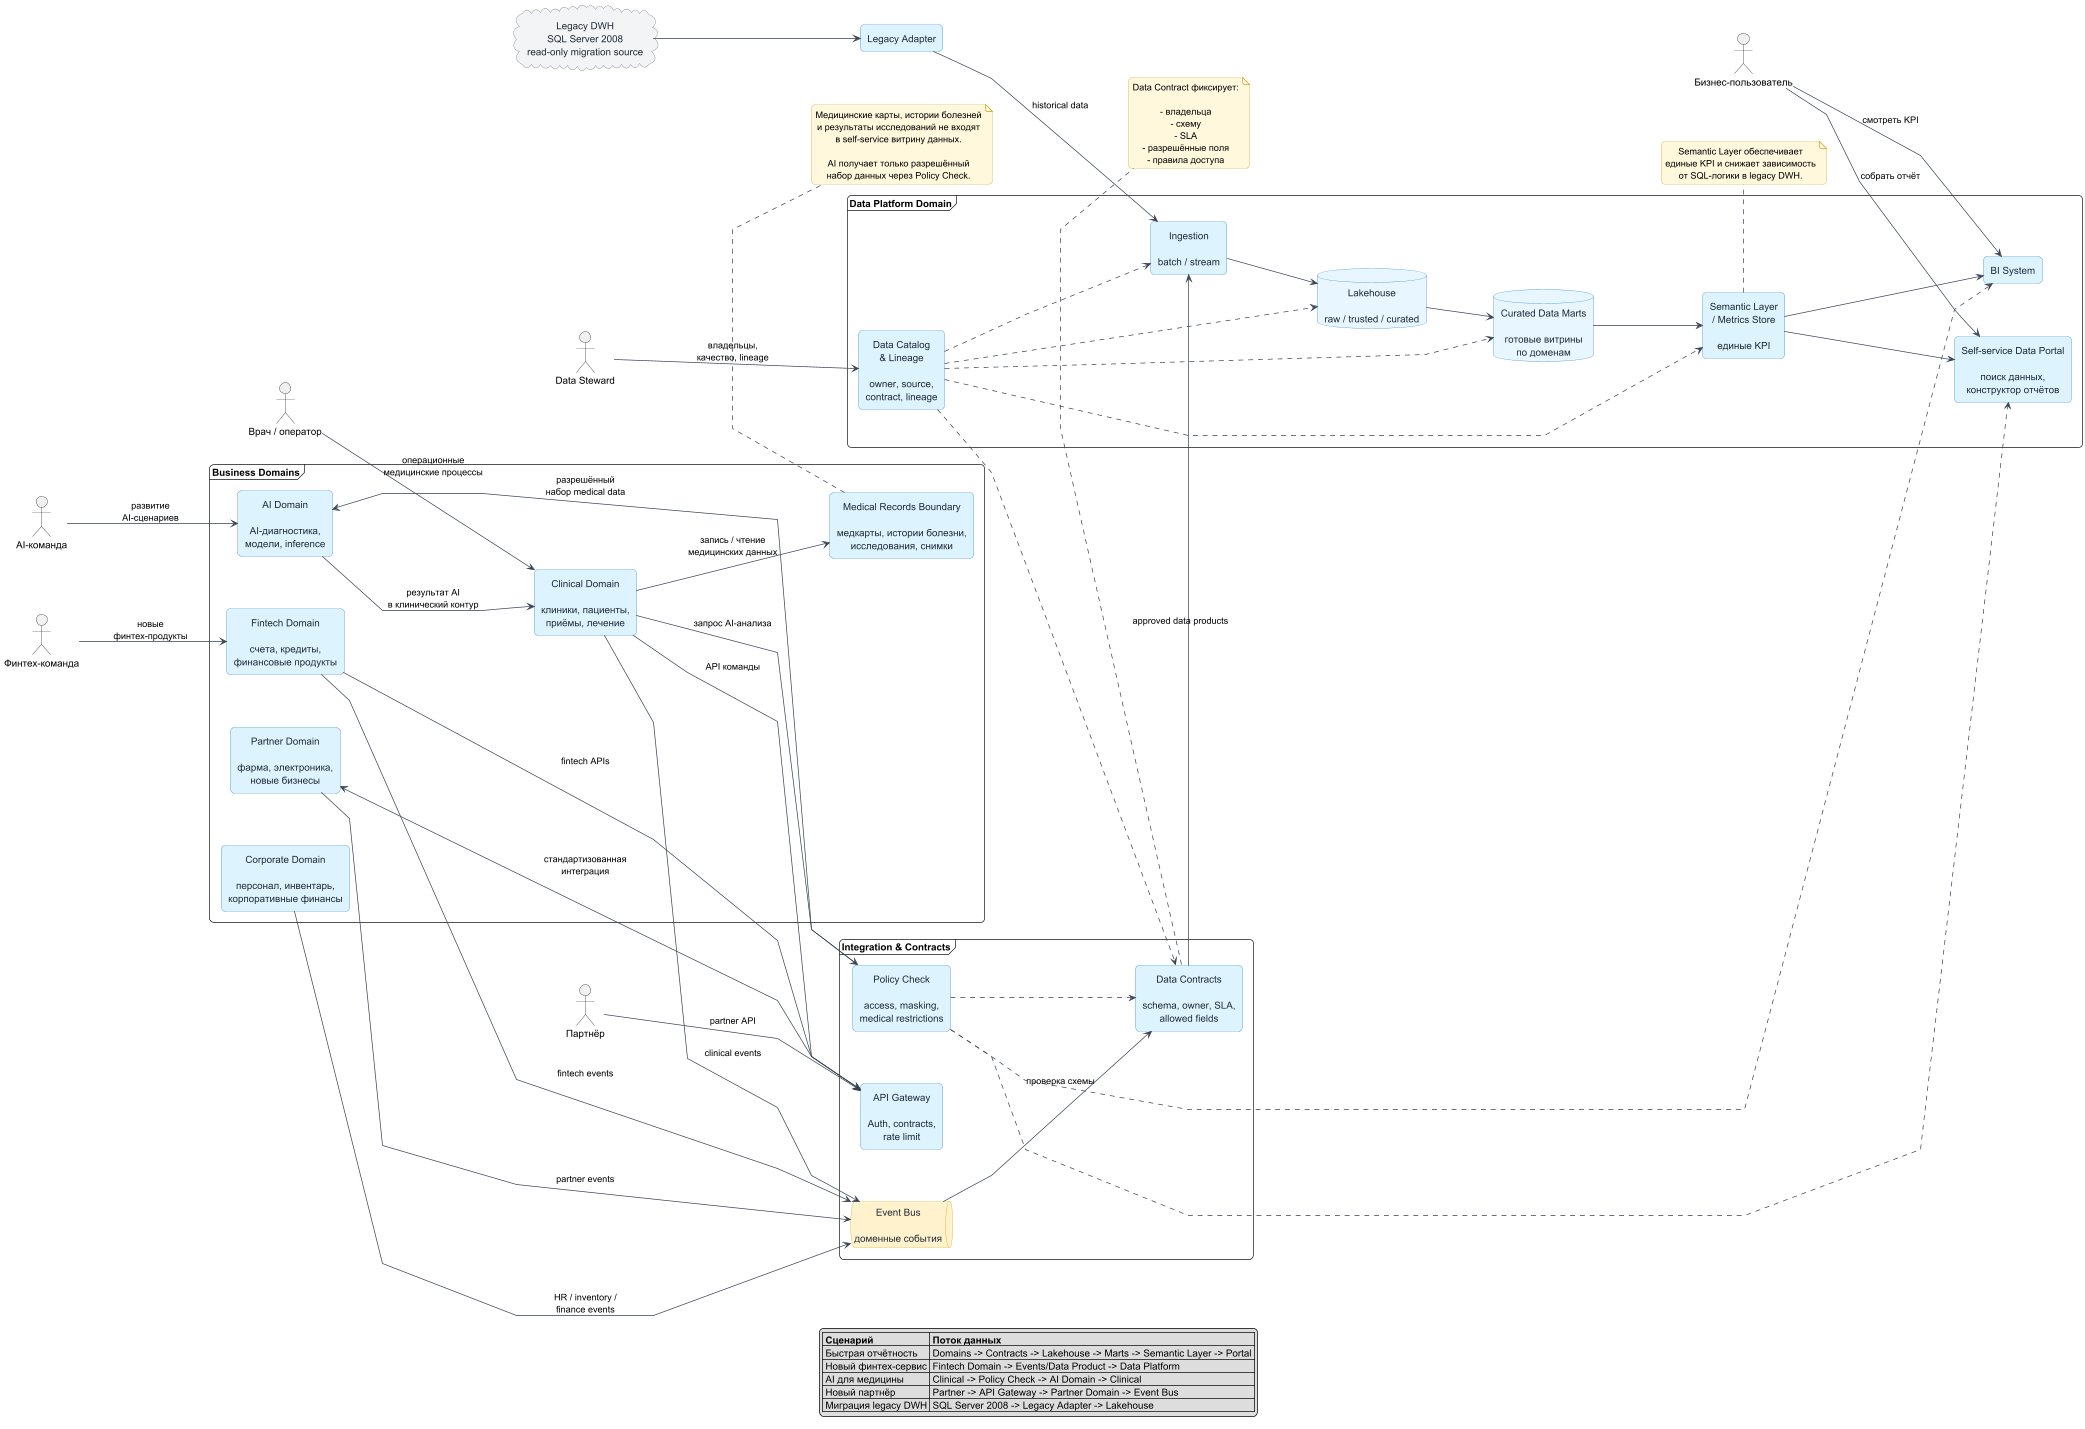

The diagram above was rendered by PlantUML. Its source (embedded in the PNG):
@startuml
left to right direction

skinparam shadowing false
skinparam roundcorner 12
skinparam linetype polyline
skinparam defaultTextAlignment center
skinparam packageStyle rectangle
skinparam nodesep 75
skinparam ranksep 95
skinparam ArrowColor #374151
skinparam ArrowThickness 1

skinparam rectangle {
  BackgroundColor #DDF4FF
  BorderColor #2B7BBB
  FontColor #1F2937
}

skinparam database {
  BackgroundColor #E8F7FF
  BorderColor #2780E3
  FontColor #1F2937
}

skinparam cloud {
  BackgroundColor #F3F4F6
  BorderColor #6B7280
  FontColor #1F2937
}

skinparam queue {
  BackgroundColor #FFF2CC
  BorderColor #D6A100
  FontColor #1F2937
}

skinparam note {
  BackgroundColor #FFF8DC
  BorderColor #C9A227
}

actor "Бизнес-пользователь" as businessUser
actor "Врач / оператор" as clinician
actor "Финтех-команда" as fintechTeam
actor "AI-команда" as aiTeam
actor "Партнёр" as partner
actor "Data Steward" as steward

frame "Business Domains" as domains {
  rectangle "Clinical Domain\n\nклиники, пациенты,\nприёмы, лечение" as clinical
  rectangle "Medical Records Boundary\n\nмедкарты, истории болезни,\nисследования, снимки" as medicalRecords
  rectangle "Fintech Domain\n\nсчета, кредиты,\nфинансовые продукты" as fintech
  rectangle "AI Domain\n\nAI-диагностика,\nмодели, inference" as ai
  rectangle "Partner Domain\n\nфарма, электроника,\nновые бизнесы" as partnerDomain
  rectangle "Corporate Domain\n\nперсонал, инвентарь,\nкорпоративные финансы" as corporate
}

frame "Integration & Contracts" as integration {
  rectangle "API Gateway\n\nAuth, contracts,\nrate limit" as gateway
  queue "Event Bus\n\nдоменные события" as eventBus
  rectangle "Data Contracts\n\nschema, owner, SLA,\nallowed fields" as contracts
  rectangle "Policy Check\n\naccess, masking,\nmedical restrictions" as policy
}

frame "Data Platform Domain" as platform {
  rectangle "Ingestion\n\nbatch / stream" as ingestion
  database "Lakehouse\n\nraw / trusted / curated" as lakehouse
  database "Curated Data Marts\n\nготовые витрины\nпо доменам" as marts
  rectangle "Semantic Layer\n/ Metrics Store\n\nединые KPI" as semantic
  rectangle "Self-service Data Portal\n\nпоиск данных,\nконструктор отчётов" as portal
  rectangle "BI System" as bi
  rectangle "Data Catalog\n& Lineage\n\nowner, source,\ncontract, lineage" as catalog
}

cloud "Legacy DWH\nSQL Server 2008\nread-only migration source" as legacyDwh
rectangle "Legacy Adapter" as legacyAdapter

clinician --> clinical : операционные\nмедицинские процессы
clinical --> medicalRecords : запись / чтение\nмедицинских данных
clinical --> gateway : API команды
clinical --> eventBus : clinical events

fintechTeam --> fintech : новые\nфинтех-продукты
fintech --> gateway : fintech APIs
fintech --> eventBus : fintech events

aiTeam --> ai : развитие\nAI-сценариев
clinical --> policy : запрос AI-анализа
policy --> ai : разрешённый\nнабор medical data
ai --> clinical : результат AI\nв клинический контур

partner --> gateway : partner API
gateway --> partnerDomain : стандартизованная\nинтеграция
partnerDomain --> eventBus : partner events

corporate --> eventBus : HR / inventory /\nfinance events

eventBus --> contracts : проверка схемы
contracts --> ingestion : approved data products
legacyDwh --> legacyAdapter
legacyAdapter --> ingestion : historical data

ingestion --> lakehouse
lakehouse --> marts
marts --> semantic
semantic --> portal
semantic --> bi

businessUser --> portal : собрать отчёт
businessUser --> bi : смотреть KPI
steward --> catalog : владельцы,\nкачество, lineage

catalog ..> contracts
catalog ..> ingestion
catalog ..> lakehouse
catalog ..> marts
catalog ..> semantic

policy ..> portal
policy ..> bi
policy ..> contracts

note bottom of medicalRecords
Медицинские карты, истории болезней
и результаты исследований не входят
в self-service витрину данных.

AI получает только разрешённый
набор данных через Policy Check.
end note

note bottom of contracts
Data Contract фиксирует:

- владельца
- схему
- SLA
- разрешённые поля
- правила доступа
end note

note bottom of semantic
Semantic Layer обеспечивает
единые KPI и снижает зависимость
от SQL-логики в legacy DWH.
end note

legend bottom
|= Сценарий |= Поток данных |
| Быстрая отчётность | Domains -> Contracts -> Lakehouse -> Marts -> Semantic Layer -> Portal |
| Новый финтех-сервис | Fintech Domain -> Events/Data Product -> Data Platform |
| AI для медицины | Clinical -> Policy Check -> AI Domain -> Clinical |
| Новый партнёр | Partner -> API Gateway -> Partner Domain -> Event Bus |
| Миграция legacy DWH | SQL Server 2008 -> Legacy Adapter -> Lakehouse |
endlegend

@enduml